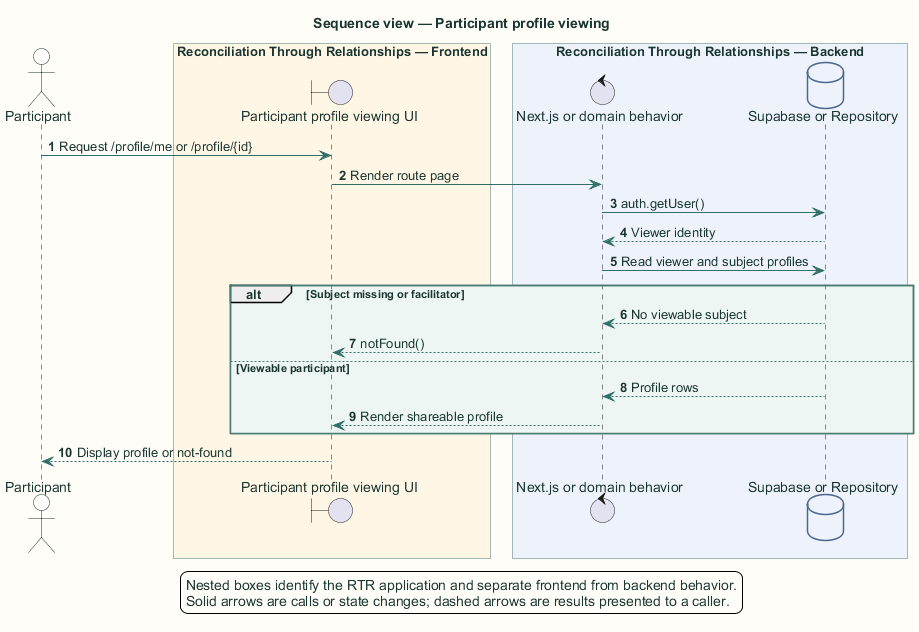

The diagram above was rendered by PlantUML. Its source (embedded in the PNG):
@startuml
title Sequence view — Participant profile viewing

skinparam backgroundColor #FFFDF7
skinparam shadowing false
skinparam defaultFontName Arial
skinparam defaultFontColor #18352F
skinparam ArrowColor #2F6F67
skinparam packageBorderColor #477B73
skinparam packageBackgroundColor #EEF6F3
skinparam rectangleBorderColor #477B73
skinparam rectangleBackgroundColor #FFFFFF
skinparam componentBorderColor #8A5A1F
skinparam componentBackgroundColor #FFF6E6
skinparam databaseBorderColor #4E668E
skinparam databaseBackgroundColor #EEF3FB
skinparam actorBorderColor #18352F
skinparam actorBackgroundColor #FFFFFF
skinparam classBorderColor #477B73
skinparam classBackgroundColor #FFFFFF
skinparam sequenceBoxBorderColor #477B73
skinparam sequenceBoxBackgroundColor #F4F8F6
skinparam ParticipantBorderColor #477B73
skinparam ParticipantBackgroundColor #FFFFFF
skinparam BoxPadding 10
hide stereotype

autonumber
actor "Participant" as user
box "Reconciliation Through Relationships application" #EEF6F3
  box "Reconciliation Through Relationships — Frontend" #FFF6E6
    boundary "Participant profile viewing UI" as ui
  end box
  box "Reconciliation Through Relationships — Backend" #EEF3FB
    control "Next.js or domain behavior" as server
    database "Supabase or Repository" as data
  end box
end box

user -> ui: Request /profile/me or /profile/{id}
ui -> server: Render route page
server -> data: auth.getUser()
data --> server: Viewer identity
server -> data: Read viewer and subject profiles
alt Subject missing or facilitator
  data --> server: No viewable subject
  server --> ui: notFound()
else Viewable participant
  data --> server: Profile rows
  server --> ui: Render shareable profile
end
ui --> user: Display profile or not-found
legend bottom
  Nested boxes identify the RTR application and separate frontend from backend behavior.
  Solid arrows are calls or state changes; dashed arrows are results presented to a caller.
endlegend
@enduml